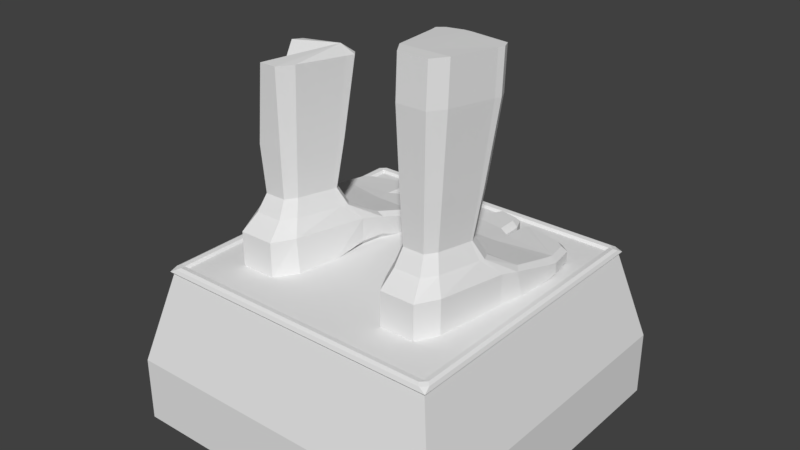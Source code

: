 # Source: Ruin1.blend  (saved by Blender 2.79.0; exported with 4.5.12 LTS)
import bpy
from mathutils import Matrix  # noqa: F401  (used for matrix-valued properties, if any)

bpy.ops.wm.read_factory_settings(use_empty=True)
scene = bpy.context.scene
scene.name = 'Scene'

# ---- collections
col_collection_1 = bpy.data.collections.new('Collection 1'); scene.collection.children.link(col_collection_1)

# ---- materials (node trees are filled in below, after node groups)
mat_material = bpy.data.materials.new('Material')
mat_material.alpha_threshold = 0.0
mat_material.use_transparent_shadow = False
mat_material.roughness = 0.5
mat_material.line_color = (0.0, 0.0, 0.0, 1.0)

# ---- material node trees

# ---- world
world_world = bpy.data.worlds.new('World'); scene.world = world_world
world_world.color = (0.05088, 0.05088, 0.05088)
world_world.use_sun_shadow = False
world_world.sun_shadow_jitter_overblur = 0.0
world_world.cycles.sampling_method = 'MANUAL'

# ---- meshes
me_cube_001 = bpy.data.meshes.new('Cube.001')
me_cube_001.from_pydata([(1.19, 2.387, 1.945), (1.229, 3.015, 1.954), (2.261, 2.387, 1.954), (2.261, 3.015, 1.954), (2.526, 2.387, 0.2661), (0.7828, 2.405, -0.4229), (2.582, 2.408, -0.3904), (0.7496, 2.449, -0.9399), (2.595, 2.449, -0.5864), (1.432, 2.387, 2.328), (1.432, 3.015, 2.328), (2.058, 3.015, 2.328), (2.058, 2.387, 2.328), (1.348, 2.387, 0.2661), (1.348, 2.909, 0.2661), (1.593, 2.387, 1.954), (1.348, 2.408, -0.3904), (1.348, 2.768, -0.3904), (1.436, 2.449, -0.8558), (1.7, 2.387, 2.328), (1.7, 3.015, 2.328), (1.542, 2.909, 0.2661), (1.737, 2.387, 1.954), (1.548, 2.768, -0.3904), (1.805, 2.387, 2.328), (1.542, 2.387, 0.2661), (1.548, 2.408, -0.3904), (1.482, 2.449, -0.8226), (1.805, 3.015, 2.328), (0.8052, 2.449, -1.294), (1.426, 2.449, -1.21), (0.9309, 2.449, -1.522), (1.327, 2.449, -1.438), (1.476, 2.432, -1.199), (1.154, 3.243, 0.9842), (1.014, 2.932, 0.6249), (2.436, 2.387, 0.6922), (2.436, 2.932, 0.6922), (1.4, 2.387, 0.6249), (1.583, 2.387, 0.6249), (2.336, 2.424, -1.186), (2.507, 2.428, -1.053), (1.543, 2.429, -1.331), (1.705, 2.424, -1.403), (1.066, 2.387, 0.2352), (0.9342, 2.514, 0.2207), (0.8695, 2.395, -0.1289), (1.014, 2.514, 0.6249), (1.144, 2.387, 0.6249), (1.074, 2.387, 1.233), (1.586, 3.228, 0.7573), (2.253, 3.243, 1.027), (2.117, 3.296, 1.825), (1.32, 3.296, 1.825), (1.684, 3.296, 2.062), (1.477, 3.296, 2.062), (1.96, 3.296, 2.062), (1.412, 3.228, 0.7573), (1.753, 3.296, 2.062), (2.124, 3.552, 1.093), (2.018, 3.593, 1.719), (1.894, 3.593, 1.905), (1.515, 3.593, 1.905), (1.392, 3.593, 1.719), (1.677, 3.593, 1.905), (1.461, 5.813, 2.004), (1.603, 3.541, 0.7968), (1.262, 3.552, 1.059), (1.464, 3.541, 0.7968), (1.986, 5.813, 2.004), (1.741, 3.593, 1.905), (2.156, 5.813, 1.746), (2.304, 5.755, 0.8795), (2.201, 4.39, 1.006), (2.077, 4.439, 1.736), (1.934, 4.439, 1.952), (1.492, 4.439, 1.952), (1.349, 4.439, 1.736), (1.684, 4.439, 1.952), (1.461, 6.536, 1.97), (1.593, 4.377, 0.6755), (1.197, 4.39, 0.9673), (1.481, 4.377, 0.6755), (1.986, 6.536, 1.97), (1.755, 4.439, 1.952), (2.156, 6.536, 1.713), (2.304, 6.478, 0.8464), (1.291, 5.813, 1.746), (1.688, 5.813, 2.004), (1.579, 5.74, 0.5024), (1.11, 5.755, 0.8333), (1.447, 5.74, 0.5024), (1.76, 5.813, 2.004), (1.291, 6.536, 1.713), (1.688, 6.536, 1.97), (1.615, 6.536, 1.713), (1.579, 6.463, 0.4693), (1.11, 6.478, 0.8002), (1.447, 6.463, 0.4693), (1.714, 6.536, 1.713), (1.76, 6.536, 1.97), (1.482, 6.478, 0.7131), (1.608, 6.478, 0.7131), (1.122, 3.235, 0.8525), (1.218, 3.228, 0.7399), (1.037, 2.909, 0.232), (0.9349, 2.822, 0.2017), (2.425, 2.909, 0.2661), (2.506, 2.86, 0.3643), (0.854, 2.768, -0.3904), (0.7606, 2.684, -0.3979), (2.582, 2.684, -0.3904), (2.48, 2.768, -0.3904), (0.8497, 2.727, -0.9276), (0.7496, 2.643, -0.9399), (2.595, 2.643, -0.5864), (2.495, 2.727, -0.6077), (1.436, 2.643, -0.8558), (1.326, 2.727, -0.8692), (1.579, 2.743, -0.6905), (1.482, 2.643, -0.8226), (0.9052, 2.727, -1.281), (0.8052, 2.643, -1.294), (1.426, 2.643, -1.21), (1.317, 2.727, -1.225), (0.9794, 2.727, -1.415), (0.9309, 2.643, -1.522), (1.26, 2.727, -1.356), (1.327, 2.643, -1.438), (1.572, 2.714, -1.179), (1.476, 2.626, -1.199), (2.421, 2.709, -1.0), (2.507, 2.622, -1.053), (2.29, 2.707, -1.102), (2.336, 2.618, -1.186), (1.71, 2.705, -1.302), (1.705, 2.618, -1.403), (1.613, 2.705, -1.258), (1.543, 2.623, -1.331), (2.198, 3.228, 0.7573), (2.278, 3.238, 0.9301), (2.055, 3.541, 0.8811), (2.134, 3.55, 1.054), (1.243, 3.548, 0.9825), (1.339, 3.541, 0.8699), (2.141, 4.377, 0.7599), (2.22, 4.386, 0.9327), (1.17, 4.384, 0.8576), (1.266, 4.377, 0.745), (2.255, 5.74, 0.5868), (2.335, 5.749, 0.7596), (1.073, 5.747, 0.6796), (1.169, 5.74, 0.5669), (2.335, 6.472, 0.7265), (2.255, 6.463, 0.5536), (1.169, 6.463, 0.5338), (1.073, 6.47, 0.6464), (-0.5785, 2.387, 1.945), (-0.6187, 3.015, 1.954), (-1.662, 2.387, 1.954), (-1.662, 3.015, 1.954), (-1.93, 2.387, 0.2661), (-0.1671, 2.405, -0.4229), (-1.987, 2.408, -0.3904), (-0.1335, 2.449, -0.9399), (-2.0, 2.449, -0.5864), (-0.8241, 2.387, 2.328), (-0.8241, 3.015, 2.328), (-1.456, 3.015, 2.328), (-1.456, 2.387, 2.328), (-0.7391, 2.387, 0.2661), (-0.7391, 2.909, 0.2661), (-0.9868, 2.387, 1.954), (-0.7384, 2.408, -0.3904), (-0.7384, 2.768, -0.3904), (-0.8272, 2.449, -0.8558), (-1.094, 2.387, 2.328), (-1.094, 3.015, 2.328), (-0.9346, 2.909, 0.2661), (-1.132, 2.387, 1.954), (-0.9408, 2.768, -0.3904), (-1.201, 2.387, 2.328), (-0.9346, 2.387, 0.2661), (-0.9408, 2.408, -0.3904), (-0.8742, 2.449, -0.8226), (-1.201, 3.015, 2.328), (-0.1898, 2.449, -1.294), (-0.8179, 2.449, -1.21), (-0.317, 2.449, -1.522), (-0.7173, 2.449, -1.438), (-0.8686, 2.432, -1.199), (-0.5423, 3.243, 0.9842), (-0.4012, 2.932, 0.6249), (-1.839, 2.387, 0.6922), (-1.839, 2.932, 0.6922), (-0.7917, 2.387, 0.6249), (-0.9766, 2.387, 0.6249), (-1.737, 2.424, -1.186), (-1.911, 2.428, -1.053), (-0.9364, 2.429, -1.331), (-1.1, 2.424, -1.403), (-0.4538, 2.387, 0.2352), (-0.3202, 2.514, 0.2207), (-0.2548, 2.395, -0.1289), (-0.4012, 2.514, 0.6249), (-0.5319, 2.387, 0.6249), (-0.462, 2.387, 1.233), (-0.9798, 3.228, 0.7573), (-1.654, 3.243, 1.027), (-1.516, 3.296, 1.825), (-0.7104, 3.296, 1.825), (-1.078, 3.296, 2.062), (-0.8691, 3.296, 2.062), (-1.358, 3.296, 2.062), (-0.8034, 3.228, 0.7573), (-1.148, 3.296, 2.062), (-1.524, 3.552, 1.093), (-1.416, 3.593, 1.719), (-1.291, 3.593, 1.905), (-0.9078, 3.593, 1.905), (-0.7832, 3.593, 1.719), (-1.072, 3.593, 1.905), (-0.8532, 5.813, 2.004), (-0.9964, 3.541, 0.7968), (-0.6513, 3.552, 1.059), (-0.8562, 3.541, 0.7968), (-1.136, 3.593, 1.905), (-1.601, 4.39, 1.006), (-1.476, 4.439, 1.736), (-1.331, 4.439, 1.952), (-0.8844, 4.439, 1.952), (-0.7394, 4.439, 1.736), (-1.079, 4.439, 1.952), (-0.9863, 4.377, 0.6755), (-0.5858, 4.39, 0.9673), (-0.8733, 4.377, 0.6755), (-1.151, 4.439, 1.952), (-0.6808, 5.813, 1.746), (-1.083, 5.813, 2.004), (-0.9728, 5.74, 0.5024), (-0.4983, 5.755, 0.8333), (-0.8385, 5.74, 0.5024), (-1.156, 5.813, 2.004), (-0.7525, 5.868, 0.6781), (-0.5101, 3.235, 0.8525), (-0.6072, 3.228, 0.7399), (-0.4246, 2.909, 0.232), (-0.3209, 2.822, 0.2017), (-1.828, 2.909, 0.2661), (-1.909, 2.86, 0.3643), (-0.2392, 2.768, -0.3904), (-0.1447, 2.684, -0.3979), (-1.987, 2.684, -0.3904), (-1.884, 2.768, -0.3904), (-0.2348, 2.727, -0.9276), (-0.1335, 2.643, -0.9399), (-2.0, 2.643, -0.5864), (-1.899, 2.727, -0.6077), (-0.8272, 2.643, -0.8558), (-0.7164, 2.727, -0.8692), (-0.972, 2.743, -0.6905), (-0.8742, 2.643, -0.8226), (-0.2909, 2.727, -1.281), (-0.1898, 2.643, -1.294), (-0.8179, 2.643, -1.21), (-0.707, 2.727, -1.225), (-0.3659, 2.727, -1.415), (-0.317, 2.643, -1.522), (-0.6493, 2.727, -1.356), (-0.7173, 2.643, -1.438), (-0.9652, 2.714, -1.179), (-0.8686, 2.626, -1.199), (-1.824, 2.709, -1.0), (-1.911, 2.622, -1.053), (-1.691, 2.707, -1.102), (-1.737, 2.618, -1.186), (-1.105, 2.705, -1.302), (-1.1, 2.618, -1.403), (-1.006, 2.705, -1.258), (-0.9364, 2.623, -1.331), (-1.599, 3.228, 0.7573), (-1.679, 3.238, 0.9301), (-1.453, 3.541, 0.8811), (-1.534, 3.55, 1.054), (-0.6325, 3.548, 0.9825), (-0.7296, 3.541, 0.8699), (-1.54, 4.377, 0.7599), (-1.621, 4.386, 0.9327), (-0.5589, 4.384, 0.8576), (-0.656, 4.377, 0.745), (-1.656, 5.74, 0.5868), (-1.737, 5.749, 0.7596), (-0.4606, 5.747, 0.6796), (-0.5577, 5.74, 0.5669), (3.345, 0.6934, -2.425), (3.345, 0.6934, 3.569), (-2.65, 0.6934, 3.569), (-2.65, 0.6934, -2.425), (2.767, 2.4, -1.847), (2.929, 2.317, -2.01), (2.767, 2.4, 2.991), (2.929, 2.317, 3.154), (-2.072, 2.4, 2.991), (-2.234, 2.317, 3.154), (-2.072, 2.4, -1.847), (-2.234, 2.317, -2.01), (-2.65, -0.4706, 3.569), (-2.65, -0.4707, -2.425), (3.345, -0.4706, 3.569), (3.345, -0.4707, -2.425), (2.846, 2.429, 3.168), (2.968, 2.363, 3.193), (2.943, 2.429, 3.071), (2.791, 2.458, 3.113), (2.888, 2.458, 3.016), (2.803, 2.449, 3.028), (2.888, 2.458, -1.871), (2.791, 2.458, -1.968), (2.803, 2.448, -1.883), (2.846, 2.429, -2.023), (2.943, 2.429, -1.926), (2.968, 2.363, -2.048), (-2.273, 2.363, -2.048), (-2.248, 2.429, -1.926), (-2.151, 2.429, -2.023), (-2.096, 2.458, -1.968), (-2.193, 2.458, -1.871), (-2.108, 2.448, -1.883), (-2.096, 2.458, 3.113), (-2.108, 2.449, 3.028), (-2.193, 2.458, 3.016), (-2.248, 2.429, 3.071), (-2.273, 2.363, 3.193), (-2.151, 2.429, 3.168)], [], [(0, 1, 35, 47, 49), (37, 108, 140, 51), (36, 37, 3, 2), (1, 0, 9, 10), (39, 36, 2, 22), (103, 34, 67, 143), (115, 111, 6, 8), (44, 13, 38, 48), (21, 107, 112, 23), (46, 45, 106, 110, 5), (109, 17, 118, 113), (16, 5, 7, 18), (19, 20, 10, 9), (22, 2, 12, 24), (21, 14, 57, 50), (2, 3, 11, 12), (18, 7, 29, 30), (108, 4, 6, 111), (0, 15, 19, 9), (24, 28, 20, 19), (26, 16, 18, 27), (25, 13, 16, 26), (23, 112, 116, 119), (3, 37, 51, 52), (34, 53, 63, 67), (107, 21, 50, 139), (11, 3, 52, 56), (4, 25, 26, 6), (6, 26, 27, 8), (12, 11, 28, 24), (20, 28, 58, 54), (27, 120, 130, 33), (15, 22, 24, 19), (18, 117, 120, 27), (38, 39, 22, 15), (14, 21, 23, 17), (31, 126, 128, 32), (17, 23, 119, 118), (113, 118, 124, 121), (119, 116, 131, 133, 135, 137, 129), (138, 42, 33, 130), (30, 29, 31, 32), (123, 30, 32, 128), (121, 124, 127, 125), (29, 122, 126, 31), (8, 27, 33, 42, 43, 40, 41), (7, 114, 122, 29), (136, 43, 42, 138), (115, 8, 41, 132), (13, 25, 39, 38), (35, 1, 53, 34), (13, 44, 46, 5, 16), (10, 20, 54, 55), (28, 11, 56, 58), (25, 4, 36, 39), (5, 110, 114, 7), (49, 48, 38, 15, 0), (43, 136, 134, 40), (117, 18, 30, 123), (139, 50, 66, 141), (132, 41, 40, 134), (44, 45, 46), (47, 48, 49), (44, 48, 47, 45), (105, 14, 17, 109), (54, 58, 70, 64), (50, 57, 68, 66), (47, 35, 106, 45), (55, 54, 64, 62), (53, 55, 62, 63), (141, 66, 80, 145), (52, 51, 59, 60), (58, 56, 61, 70), (1, 10, 55, 53), (4, 108, 37, 36), (57, 104, 144, 68), (68, 144, 148, 82), (64, 70, 84, 78), (63, 62, 76, 77), (66, 68, 82, 80), (59, 142, 146, 73), (61, 60, 74, 75), (143, 67, 81, 147), (70, 61, 75, 84), (145, 80, 89, 149), (56, 52, 60, 61), (106, 35, 34, 103), (51, 140, 142, 59), (77, 76, 65, 87), (80, 82, 91, 89), (73, 146, 150, 72), (75, 74, 71, 69), (147, 81, 90, 151), (84, 75, 69, 92), (149, 89, 96, 154), (74, 73, 72, 71), (81, 77, 87, 90), (62, 64, 78, 76), (67, 63, 77, 81), (60, 59, 73, 74), (87, 65, 79, 93), (89, 91, 98, 96), (72, 150, 153, 86), (69, 71, 85, 83), (151, 90, 97, 156), (92, 69, 83, 100), (153, 154, 96, 102, 86), (71, 72, 86, 85), (90, 87, 93, 97), (78, 84, 92, 88), (82, 148, 152, 91), (76, 78, 88, 65), (101, 97, 93, 95), (95, 93, 79, 94), (99, 95, 94, 100), (102, 101, 95, 99), (86, 102, 99, 85), (85, 99, 100, 83), (98, 155, 156, 97, 101), (96, 98, 101, 102), (88, 92, 100, 94), (91, 152, 155, 98), (65, 88, 94, 79), (104, 105, 106, 103), (108, 111, 112, 107), (110, 106, 105, 109), (111, 115, 116, 112), (114, 110, 109, 113), (140, 108, 107, 139), (118, 119, 120, 117), (124, 118, 117, 123), (113, 121, 122, 114), (125, 127, 128, 126), (127, 124, 123, 128), (126, 122, 121, 125), (130, 120, 119, 129), (133, 131, 132, 134), (131, 116, 115, 132), (137, 135, 136, 138), (129, 137, 138, 130), (135, 133, 134, 136), (144, 104, 103, 143), (139, 141, 142, 140), (141, 145, 146, 142), (143, 147, 148, 144), (145, 149, 150, 146), (147, 151, 152, 148), (149, 154, 153, 150), (151, 156, 155, 152), (14, 105, 104, 57), (157, 206, 204, 192, 158), (194, 281, 249), (193, 159, 160, 194), (158, 167, 166, 157), (196, 179, 159, 193), (244, 284, 224, 191), (256, 165, 163, 252), (201, 205, 195, 170), (178, 180, 253, 248), (203, 247, 202), (250, 254, 259, 174), (173, 175, 164, 162), (176, 166, 167, 177), (179, 181, 169, 159), (178, 207, 214, 171), (159, 169, 168, 160), (175, 187, 186, 164), (249, 252, 163, 161), (157, 166, 176, 172), (181, 176, 177, 185), (183, 184, 175, 173), (182, 183, 173, 170), (180, 257, 253), (160, 209, 208, 194), (191, 224, 220, 210), (248, 280, 207, 178), (168, 209, 160), (161, 163, 183, 182), (183, 165, 184), (169, 181, 185, 168), (177, 211, 215, 185), (184, 190, 271, 261), (172, 176, 181, 179), (175, 184, 261, 258), (195, 172, 179, 196), (171, 174, 180, 178), (188, 189, 269, 267), (174, 259, 260, 180), (254, 262, 265, 259), (260, 270, 278, 276, 274, 272, 257), (279, 271, 190, 199), (187, 189, 188, 186), (264, 269, 189, 187), (262, 266, 268, 265), (186, 188, 267, 263), (165, 198, 197, 200, 199, 190, 184), (164, 186, 263, 255), (277, 279, 199, 200), (256, 273, 198, 165), (170, 195, 196, 182), (158, 191, 210), (170, 173, 162, 203, 201), (167, 212, 211, 177), (185, 215, 213, 168), (182, 196, 193, 161), (251, 164, 255), (206, 157, 172, 195, 205), (200, 197, 275, 277), (258, 264, 187, 175), (280, 223, 207), (273, 275, 197, 198), (201, 203, 202), (204, 206, 205), (201, 202, 204, 205), (246, 250, 174, 171), (211, 221, 226, 215), (207, 223, 225, 214), (204, 202, 247, 192), (212, 219, 221, 211), (210, 220, 219, 212), (282, 286, 233, 223), (209, 217, 216, 208), (215, 226, 218, 213), (158, 212, 167), (161, 193, 194, 249), (245, 225, 285), (225, 289, 285), (221, 232, 236, 226), (220, 231, 230, 219), (223, 233, 235, 225), (216, 227, 287, 283), (218, 229, 228, 217), (284, 288, 234, 224), (226, 236, 229, 218), (286, 290, 239, 233), (213, 218, 217, 209), (192, 244, 191), (208, 216, 283, 281), (231, 237, 222, 230), (233, 239, 241, 235), (227, 291, 287), (288, 292, 240, 234), (236, 242, 229), (290, 243, 239), (234, 240, 237, 231), (219, 230, 232, 221), (224, 234, 231, 220), (217, 228, 227, 216), (237, 243, 222), (239, 243, 241), (242, 243, 229), (292, 243, 240), (240, 243, 237), (232, 238, 242, 236), (235, 241, 293, 289), (230, 222, 238, 232), (238, 222, 242), (291, 227, 228), (245, 244, 246), (229, 291, 228), (241, 243, 293), (243, 291, 229), (246, 244, 247), (249, 248, 253, 252), (251, 250, 246, 247), (252, 253, 257, 256), (255, 254, 250, 251), (249, 280, 248), (259, 258, 261, 260), (265, 264, 258, 259), (254, 255, 263, 262), (266, 267, 269, 268), (268, 269, 264, 265), (267, 266, 262, 263), (271, 270, 260, 261), (274, 275, 273, 272), (272, 273, 256, 257), (278, 279, 277, 276), (270, 271, 279, 278), (276, 277, 275, 274), (285, 284, 244, 245), (280, 281, 283, 282), (282, 283, 287, 286), (284, 285, 289, 288), (286, 287, 291, 290), (288, 289, 293, 292), (290, 291, 243), (292, 293, 243), (171, 214, 245, 246), (242, 222, 243), (281, 280, 249), (247, 244, 192), (235, 289, 225), (214, 225, 245), (210, 212, 158), (282, 223, 280), (162, 164, 251), (192, 191, 158), (163, 165, 183), (213, 209, 168), (260, 257, 180), (162, 251, 247, 203), (208, 281, 194), (297, 294, 309, 307), (295, 301, 303, 296), (298, 304, 302, 300), (296, 303, 305, 297), (301, 299, 321, 311), (294, 299, 301, 295), (303, 301, 311, 332), (298, 300, 315, 318), (300, 302, 329, 315), (302, 304, 327, 329), (299, 294, 297, 305), (304, 298, 318, 327), (316, 314, 312, 320), (305, 303, 332, 322), (319, 324, 325, 317), (309, 308, 306, 307), (299, 305, 322, 321), (330, 326, 323, 331), (310, 311, 312), (313, 314, 315), (316, 317, 318), (319, 320, 321), (322, 323, 324), (325, 326, 327), (328, 329, 330), (331, 332, 333), (315, 329, 328, 313), (321, 322, 324, 319), (313, 310, 312, 314), (319, 317, 316, 320), (327, 318, 317, 325), (323, 326, 325, 324), (311, 321, 320, 312), (318, 315, 314, 316), (330, 331, 333, 328), (332, 311, 310, 333), (329, 327, 326, 330), (322, 332, 331, 323), (313, 328, 333, 310), (294, 295, 308, 309), (296, 297, 307, 306), (295, 296, 306, 308)])
me_cube_001.materials.append(mat_material)
me_cube_001.use_remesh_preserve_volume = False
me_cube_001.use_remesh_preserve_attributes = False
me_cube_001.use_mirror_vertex_groups = False
me_cube_001.update()

# ---- objects
ob_cube_001 = bpy.data.objects.new('Cube.001', me_cube_001)

# ---- transforms, parenting, visibility, modifiers, constraints
ob_cube_001.location = (0.05866, -0.08615, -0.09081)
ob_cube_001.rotation_mode = 'ZXY'
ob_cube_001.rotation_euler = (1.571, 0.0, 0.0)
ob_cube_001.scale = (1.95, 1.95, 1.95)
ob_cube_001.lineart.crease_threshold = 0.0

# ---- collection membership
col_collection_1.objects.link(ob_cube_001)

# ---- scene / render settings (as saved in the file)
scene.frame_start = 1; scene.frame_end = 250; scene.frame_set(1)
scene.render.engine = 'BLENDER_EEVEE_NEXT'
scene.render.resolution_percentage = 50
scene.render.dither_intensity = 0.0
scene.cycles.use_denoising = False
scene.cycles.samples = 128
scene.cycles.sampling_pattern = 'TABULATED_SOBOL'
scene.cycles.use_adaptive_sampling = False
scene.cycles.use_light_tree = False
scene.cycles.blur_glossy = 0.0
scene.cycles.sample_clamp_indirect = 0.0
scene.view_settings.view_transform = 'Standard'
bpy.context.view_layer.update()

# ---- added for rendering (the .blend has no active camera and no usable light): camera, sun
cam_auto = bpy.data.cameras.new('AutoCamera')
cam_auto.lens = 50.0
cam_auto.sensor_width = 36.0
cam_auto.clip_end = 1000.0
ob_auto_camera = bpy.data.objects.new('AutoCamera', cam_auto)
scene.collection.objects.link(ob_auto_camera)
ob_auto_camera.location = (20.5788, -25.0131, 21.6966)
ob_auto_camera.rotation_euler = (1.09748, -7.21219e-08, 0.694738)
scene.camera = ob_auto_camera
light_auto_sun = bpy.data.lights.new('AutoSun', 'SUN')
light_auto_sun.energy = 3.0
light_auto_sun.angle = 0.0523599
ob_auto_sun = bpy.data.objects.new('AutoSun', light_auto_sun)
scene.collection.objects.link(ob_auto_sun)
ob_auto_sun.rotation_euler = (0.872665, 0.174533, 0.523599)
bpy.context.view_layer.update()
